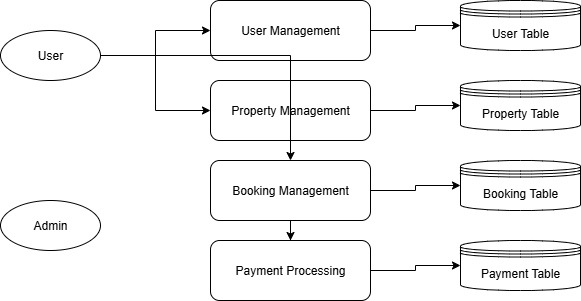

The diagram above was exported from draw.io. Its source (the exported page's mxGraphModel, read from the mxfile embedded in the PNG):
<mxGraphModel dx="1042" dy="562" grid="1" gridSize="10" guides="1" tooltips="1" connect="1" arrows="1" fold="1" page="1" pageScale="1" pageWidth="850" pageHeight="1100" math="0" shadow="0">
  <root>
    <mxCell id="0" />
    <mxCell id="1" parent="0" />
    <mxCell id="2" value="User" style="shape=ellipse;whiteSpace=wrap;html=1;" parent="1" vertex="1">
      <mxGeometry x="40" y="180" width="100" height="50" as="geometry" />
    </mxCell>
    <mxCell id="3" value="Admin" style="shape=ellipse;whiteSpace=wrap;html=1;" parent="1" vertex="1">
      <mxGeometry x="40" y="350" width="100" height="50" as="geometry" />
    </mxCell>
    <mxCell id="4" value="User Management" style="shape=rectangle;whiteSpace=wrap;rounded=1;" parent="1" vertex="1">
      <mxGeometry x="250" y="150" width="160" height="60" as="geometry" />
    </mxCell>
    <mxCell id="5" value="Property Management" style="shape=rectangle;whiteSpace=wrap;rounded=1;" parent="1" vertex="1">
      <mxGeometry x="250" y="230" width="160" height="60" as="geometry" />
    </mxCell>
    <mxCell id="6" value="Booking Management" style="shape=rectangle;whiteSpace=wrap;rounded=1;" parent="1" vertex="1">
      <mxGeometry x="250" y="310" width="160" height="60" as="geometry" />
    </mxCell>
    <mxCell id="7" value="Payment Processing" style="shape=rectangle;whiteSpace=wrap;rounded=1;" parent="1" vertex="1">
      <mxGeometry x="250" y="390" width="160" height="60" as="geometry" />
    </mxCell>
    <mxCell id="8" value="User Table" style="shape=datastore;whiteSpace=wrap;" parent="1" vertex="1">
      <mxGeometry x="500" y="150" width="120" height="50" as="geometry" />
    </mxCell>
    <mxCell id="9" value="Property Table" style="shape=datastore;whiteSpace=wrap;" parent="1" vertex="1">
      <mxGeometry x="500" y="230" width="120" height="50" as="geometry" />
    </mxCell>
    <mxCell id="10" value="Booking Table" style="shape=datastore;whiteSpace=wrap;" parent="1" vertex="1">
      <mxGeometry x="500" y="310" width="120" height="50" as="geometry" />
    </mxCell>
    <mxCell id="11" value="Payment Table" style="shape=datastore;whiteSpace=wrap;" parent="1" vertex="1">
      <mxGeometry x="500" y="390" width="120" height="50" as="geometry" />
    </mxCell>
    <mxCell id="12" style="edgeStyle=orthogonalEdgeStyle;rounded=0;orthogonalLoop=1;jettySize=auto;html=1;" parent="1" source="2" target="4" edge="1">
      <mxGeometry relative="1" as="geometry" />
    </mxCell>
    <mxCell id="13" style="edgeStyle=orthogonalEdgeStyle;rounded=0;orthogonalLoop=1;jettySize=auto;html=1;" parent="1" source="4" target="8" edge="1">
      <mxGeometry relative="1" as="geometry" />
    </mxCell>
    <mxCell id="14" style="edgeStyle=orthogonalEdgeStyle;rounded=0;orthogonalLoop=1;jettySize=auto;html=1;" parent="1" source="2" target="5" edge="1">
      <mxGeometry relative="1" as="geometry" />
    </mxCell>
    <mxCell id="15" style="edgeStyle=orthogonalEdgeStyle;rounded=0;orthogonalLoop=1;jettySize=auto;html=1;" parent="1" source="5" target="9" edge="1">
      <mxGeometry relative="1" as="geometry" />
    </mxCell>
    <mxCell id="16" style="edgeStyle=orthogonalEdgeStyle;rounded=0;orthogonalLoop=1;jettySize=auto;html=1;" parent="1" source="2" target="6" edge="1">
      <mxGeometry relative="1" as="geometry" />
    </mxCell>
    <mxCell id="17" style="edgeStyle=orthogonalEdgeStyle;rounded=0;orthogonalLoop=1;jettySize=auto;html=1;" parent="1" source="6" target="10" edge="1">
      <mxGeometry relative="1" as="geometry" />
    </mxCell>
    <mxCell id="18" style="edgeStyle=orthogonalEdgeStyle;rounded=0;orthogonalLoop=1;jettySize=auto;html=1;" parent="1" source="6" target="7" edge="1">
      <mxGeometry relative="1" as="geometry" />
    </mxCell>
    <mxCell id="19" style="edgeStyle=orthogonalEdgeStyle;rounded=0;orthogonalLoop=1;jettySize=auto;html=1;" parent="1" source="7" target="11" edge="1">
      <mxGeometry relative="1" as="geometry" />
    </mxCell>
  </root>
</mxGraphModel>